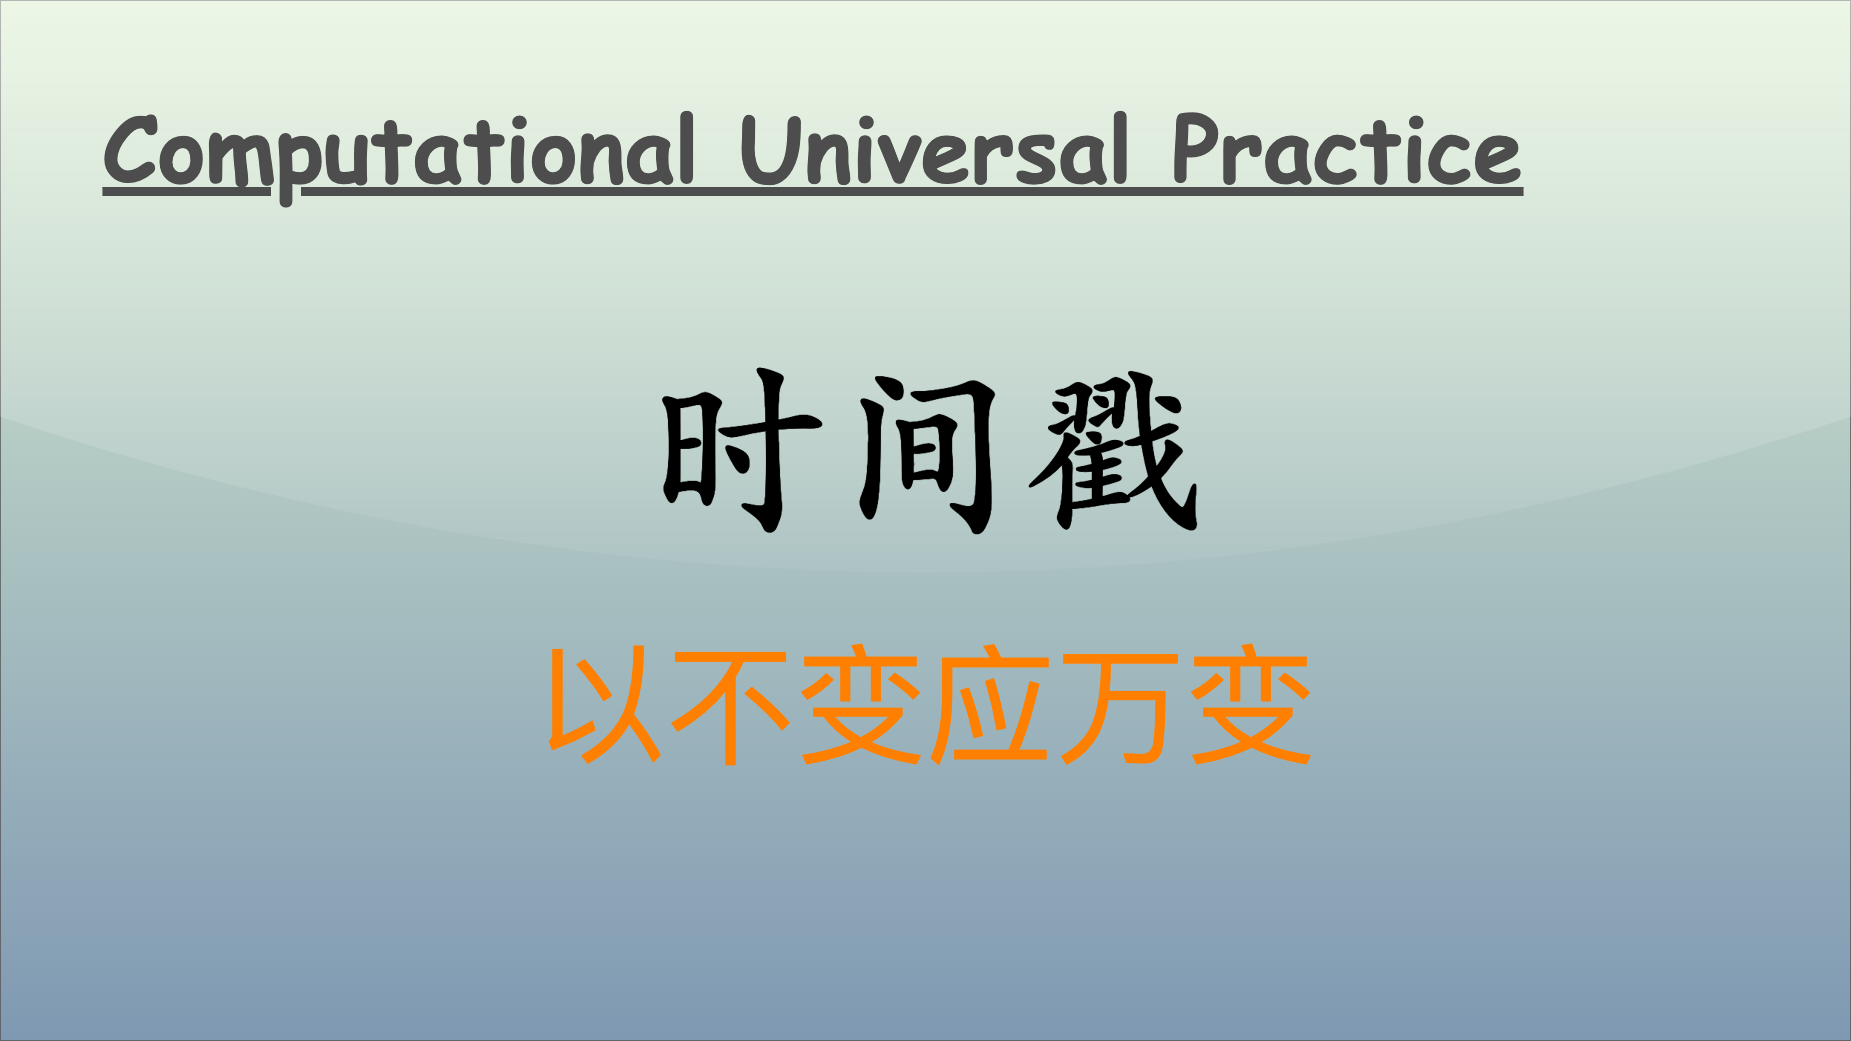

The diagram above was exported from draw.io. Its source (the exported page's mxGraphModel, read from the mxfile embedded in the PNG):
<mxGraphModel dx="1609" dy="1994" grid="1" gridSize="10" guides="1" tooltips="1" connect="1" arrows="1" fold="1" page="1" pageScale="1" pageWidth="1850" pageHeight="1040" math="0" shadow="0">
  <root>
    <mxCell id="0" />
    <mxCell id="1" parent="0" />
    <mxCell id="v5awPFEotDlEYcYJcZ2H-3" value="" style="rounded=0;whiteSpace=wrap;html=1;spacingLeft=470;opacity=50;textOpacity=50;gradientColor=#003366;fillColor=#B9E0A5;glass=1;shadow=0;" parent="1" vertex="1">
      <mxGeometry width="1850" height="1040" as="geometry" />
    </mxCell>
    <mxCell id="v5awPFEotDlEYcYJcZ2H-2" value="&lt;span style=&quot;font-family: 宋体; text-align: left; background-color: initial;&quot;&gt;&lt;font color=&quot;#ff8000&quot;&gt;以不变应万变&lt;/font&gt;&lt;/span&gt;" style="text;html=1;align=center;verticalAlign=middle;resizable=0;points=[];autosize=1;strokeColor=none;fillColor=none;fontSize=130;fontColor=default;" parent="1" vertex="1">
      <mxGeometry x="525" y="620" width="800" height="170" as="geometry" />
    </mxCell>
    <mxCell id="2" value="Computational Universal Practice" style="text;align=center;verticalAlign=top;resizable=0;points=[];autosize=1;strokeColor=none;fillColor=none;fontColor=#4D4D4D;fontFamily=Comic Sans MS;rotation=0;rounded=0;labelBackgroundColor=none;labelBorderColor=none;gradientColor=#B3B3B3;textShadow=0;fontSize=90;fontStyle=5;" parent="1" vertex="1">
      <mxGeometry x="93" y="86" width="1440" height="120" as="geometry" />
    </mxCell>
    <mxCell id="3" value="&lt;font size=&quot;1&quot; style=&quot;&quot;&gt;&lt;b style=&quot;&quot;&gt;&lt;span style=&quot;font-size: 190px;&quot;&gt;时间戳&lt;/span&gt;&lt;/b&gt;&lt;/font&gt;" style="text;html=1;align=center;verticalAlign=middle;resizable=0;points=[];autosize=1;strokeColor=none;fillColor=none;fontColor=#000000;fontFamily=Kaiti SC;" parent="1" vertex="1">
      <mxGeometry x="630" y="320" width="590" height="240" as="geometry" />
    </mxCell>
  </root>
</mxGraphModel>